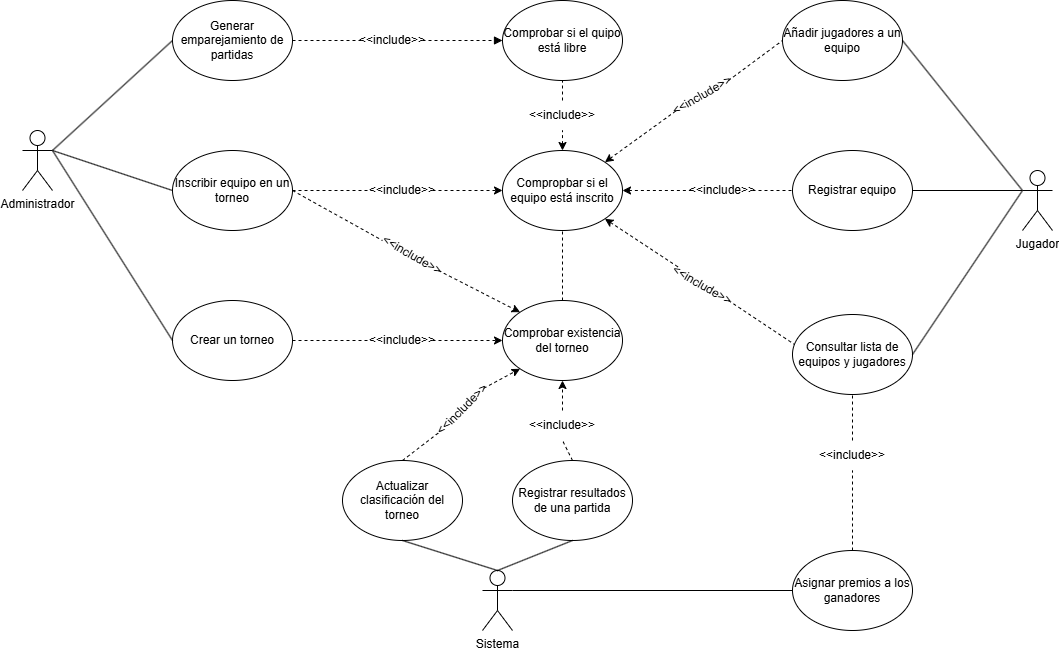

The diagram above was exported from draw.io. Its source (the exported page's mxGraphModel, read from the mxfile embedded in the PNG):
<mxGraphModel dx="1428" dy="841" grid="1" gridSize="10" guides="1" tooltips="1" connect="1" arrows="1" fold="1" page="1" pageScale="1" pageWidth="1169" pageHeight="827" math="0" shadow="0">
  <root>
    <mxCell id="0" />
    <mxCell id="1" parent="0" />
    <mxCell id="YahoxnNZ0FjfVOglsXIY-1" value="Administrador" style="shape=umlActor;verticalLabelPosition=bottom;verticalAlign=top;html=1;outlineConnect=0;" vertex="1" parent="1">
      <mxGeometry x="110" y="190" width="30" height="60" as="geometry" />
    </mxCell>
    <mxCell id="YahoxnNZ0FjfVOglsXIY-2" value="Generar emparejamiento de partidas" style="ellipse;whiteSpace=wrap;html=1;" vertex="1" parent="1">
      <mxGeometry x="260" y="60" width="120" height="80" as="geometry" />
    </mxCell>
    <mxCell id="YahoxnNZ0FjfVOglsXIY-5" value="Inscribir equipo en un torneo" style="ellipse;whiteSpace=wrap;html=1;" vertex="1" parent="1">
      <mxGeometry x="260" y="210" width="120" height="80" as="geometry" />
    </mxCell>
    <mxCell id="YahoxnNZ0FjfVOglsXIY-6" value="Crear un torneo" style="ellipse;whiteSpace=wrap;html=1;" vertex="1" parent="1">
      <mxGeometry x="260" y="360" width="120" height="80" as="geometry" />
    </mxCell>
    <mxCell id="YahoxnNZ0FjfVOglsXIY-7" value="" style="endArrow=none;html=1;rounded=0;exitX=1;exitY=0.3333333333333333;exitDx=0;exitDy=0;exitPerimeter=0;entryX=0;entryY=0.5;entryDx=0;entryDy=0;" edge="1" parent="1" source="YahoxnNZ0FjfVOglsXIY-1" target="YahoxnNZ0FjfVOglsXIY-2">
      <mxGeometry width="50" height="50" relative="1" as="geometry">
        <mxPoint x="560" y="460" as="sourcePoint" />
        <mxPoint x="610" y="410" as="targetPoint" />
      </mxGeometry>
    </mxCell>
    <mxCell id="YahoxnNZ0FjfVOglsXIY-8" value="" style="endArrow=none;html=1;rounded=0;exitX=1;exitY=0.3333333333333333;exitDx=0;exitDy=0;exitPerimeter=0;entryX=0;entryY=0.5;entryDx=0;entryDy=0;" edge="1" parent="1" source="YahoxnNZ0FjfVOglsXIY-1" target="YahoxnNZ0FjfVOglsXIY-5">
      <mxGeometry width="50" height="50" relative="1" as="geometry">
        <mxPoint x="560" y="460" as="sourcePoint" />
        <mxPoint x="610" y="410" as="targetPoint" />
      </mxGeometry>
    </mxCell>
    <mxCell id="YahoxnNZ0FjfVOglsXIY-9" value="" style="endArrow=none;html=1;rounded=0;entryX=0;entryY=0.5;entryDx=0;entryDy=0;" edge="1" parent="1" target="YahoxnNZ0FjfVOglsXIY-6">
      <mxGeometry width="50" height="50" relative="1" as="geometry">
        <mxPoint x="140" y="210" as="sourcePoint" />
        <mxPoint x="610" y="410" as="targetPoint" />
      </mxGeometry>
    </mxCell>
    <mxCell id="YahoxnNZ0FjfVOglsXIY-11" value="Comprobar si el quipo está libre" style="ellipse;whiteSpace=wrap;html=1;" vertex="1" parent="1">
      <mxGeometry x="590" y="60" width="120" height="80" as="geometry" />
    </mxCell>
    <mxCell id="YahoxnNZ0FjfVOglsXIY-12" value="Compropbar si el equipo está inscrito" style="ellipse;whiteSpace=wrap;html=1;" vertex="1" parent="1">
      <mxGeometry x="590" y="210" width="120" height="80" as="geometry" />
    </mxCell>
    <mxCell id="YahoxnNZ0FjfVOglsXIY-13" value="Comprobar existencia del torneo" style="ellipse;whiteSpace=wrap;html=1;" vertex="1" parent="1">
      <mxGeometry x="590" y="360" width="120" height="80" as="geometry" />
    </mxCell>
    <mxCell id="YahoxnNZ0FjfVOglsXIY-14" value="" style="endArrow=block;dashed=1;html=1;rounded=0;exitX=1;exitY=0.5;exitDx=0;exitDy=0;entryX=0;entryY=0.5;entryDx=0;entryDy=0;endFill=1;" edge="1" parent="1" source="YahoxnNZ0FjfVOglsXIY-15" target="YahoxnNZ0FjfVOglsXIY-11">
      <mxGeometry width="50" height="50" relative="1" as="geometry">
        <mxPoint x="560" y="460" as="sourcePoint" />
        <mxPoint x="610" y="410" as="targetPoint" />
      </mxGeometry>
    </mxCell>
    <mxCell id="YahoxnNZ0FjfVOglsXIY-16" value="" style="endArrow=none;dashed=1;html=1;rounded=0;exitX=1;exitY=0.5;exitDx=0;exitDy=0;entryX=0;entryY=0.5;entryDx=0;entryDy=0;endFill=1;startFill=0;" edge="1" parent="1" source="YahoxnNZ0FjfVOglsXIY-2" target="YahoxnNZ0FjfVOglsXIY-15">
      <mxGeometry width="50" height="50" relative="1" as="geometry">
        <mxPoint x="380" y="100" as="sourcePoint" />
        <mxPoint x="550" y="100" as="targetPoint" />
      </mxGeometry>
    </mxCell>
    <mxCell id="YahoxnNZ0FjfVOglsXIY-15" value="&amp;lt;&amp;lt;include&amp;gt;&amp;gt;" style="text;html=1;align=center;verticalAlign=middle;whiteSpace=wrap;rounded=0;" vertex="1" parent="1">
      <mxGeometry x="450" y="85" width="60" height="30" as="geometry" />
    </mxCell>
    <mxCell id="YahoxnNZ0FjfVOglsXIY-20" value="" style="endArrow=classic;dashed=1;html=1;rounded=0;exitX=1;exitY=0.5;exitDx=0;exitDy=0;entryX=0;entryY=0.5;entryDx=0;entryDy=0;endFill=1;" edge="1" parent="1" source="YahoxnNZ0FjfVOglsXIY-21" target="YahoxnNZ0FjfVOglsXIY-12">
      <mxGeometry width="50" height="50" relative="1" as="geometry">
        <mxPoint x="560" y="460" as="sourcePoint" />
        <mxPoint x="610" y="410" as="targetPoint" />
      </mxGeometry>
    </mxCell>
    <mxCell id="YahoxnNZ0FjfVOglsXIY-22" value="" style="endArrow=none;dashed=1;html=1;rounded=0;exitX=1;exitY=0.5;exitDx=0;exitDy=0;entryX=0;entryY=0.5;entryDx=0;entryDy=0;" edge="1" parent="1" source="YahoxnNZ0FjfVOglsXIY-5" target="YahoxnNZ0FjfVOglsXIY-21">
      <mxGeometry width="50" height="50" relative="1" as="geometry">
        <mxPoint x="380" y="250" as="sourcePoint" />
        <mxPoint x="590" y="250" as="targetPoint" />
      </mxGeometry>
    </mxCell>
    <mxCell id="YahoxnNZ0FjfVOglsXIY-21" value="&amp;lt;&amp;lt;include&amp;gt;&amp;gt;" style="text;html=1;align=center;verticalAlign=middle;whiteSpace=wrap;rounded=0;" vertex="1" parent="1">
      <mxGeometry x="460" y="235" width="60" height="30" as="geometry" />
    </mxCell>
    <mxCell id="YahoxnNZ0FjfVOglsXIY-29" value="" style="endArrow=classic;dashed=1;html=1;rounded=0;exitX=1;exitY=0.5;exitDx=0;exitDy=0;entryX=0;entryY=0.5;entryDx=0;entryDy=0;endFill=1;" edge="1" parent="1" source="YahoxnNZ0FjfVOglsXIY-30" target="YahoxnNZ0FjfVOglsXIY-13">
      <mxGeometry width="50" height="50" relative="1" as="geometry">
        <mxPoint x="560" y="460" as="sourcePoint" />
        <mxPoint x="610" y="410" as="targetPoint" />
      </mxGeometry>
    </mxCell>
    <mxCell id="YahoxnNZ0FjfVOglsXIY-31" value="" style="endArrow=none;dashed=1;html=1;rounded=0;exitX=1;exitY=0.5;exitDx=0;exitDy=0;entryX=0;entryY=0.5;entryDx=0;entryDy=0;" edge="1" parent="1" source="YahoxnNZ0FjfVOglsXIY-6" target="YahoxnNZ0FjfVOglsXIY-30">
      <mxGeometry width="50" height="50" relative="1" as="geometry">
        <mxPoint x="380" y="400" as="sourcePoint" />
        <mxPoint x="585" y="400" as="targetPoint" />
      </mxGeometry>
    </mxCell>
    <mxCell id="YahoxnNZ0FjfVOglsXIY-30" value="&amp;lt;&amp;lt;include&amp;gt;&amp;gt;" style="text;html=1;align=center;verticalAlign=middle;whiteSpace=wrap;rounded=0;" vertex="1" parent="1">
      <mxGeometry x="460" y="385" width="60" height="30" as="geometry" />
    </mxCell>
    <mxCell id="YahoxnNZ0FjfVOglsXIY-32" value="Jugador" style="shape=umlActor;verticalLabelPosition=bottom;verticalAlign=top;html=1;outlineConnect=0;" vertex="1" parent="1">
      <mxGeometry x="1110" y="230" width="30" height="60" as="geometry" />
    </mxCell>
    <mxCell id="YahoxnNZ0FjfVOglsXIY-33" value="Consultar lista de equipos y jugadores" style="ellipse;whiteSpace=wrap;html=1;" vertex="1" parent="1">
      <mxGeometry x="880" y="374" width="120" height="80" as="geometry" />
    </mxCell>
    <mxCell id="YahoxnNZ0FjfVOglsXIY-34" value="Registrar equipo" style="ellipse;whiteSpace=wrap;html=1;" vertex="1" parent="1">
      <mxGeometry x="880" y="210" width="120" height="80" as="geometry" />
    </mxCell>
    <mxCell id="YahoxnNZ0FjfVOglsXIY-35" value="Añadir jugadores a un equipo" style="ellipse;whiteSpace=wrap;html=1;" vertex="1" parent="1">
      <mxGeometry x="870" y="60" width="120" height="80" as="geometry" />
    </mxCell>
    <mxCell id="YahoxnNZ0FjfVOglsXIY-36" value="" style="endArrow=none;html=1;rounded=0;entryX=0;entryY=0.3333333333333333;entryDx=0;entryDy=0;entryPerimeter=0;exitX=1;exitY=0.5;exitDx=0;exitDy=0;" edge="1" parent="1" source="YahoxnNZ0FjfVOglsXIY-34" target="YahoxnNZ0FjfVOglsXIY-32">
      <mxGeometry width="50" height="50" relative="1" as="geometry">
        <mxPoint x="560" y="460" as="sourcePoint" />
        <mxPoint x="610" y="410" as="targetPoint" />
      </mxGeometry>
    </mxCell>
    <mxCell id="YahoxnNZ0FjfVOglsXIY-38" value="" style="endArrow=none;dashed=1;html=1;rounded=0;entryX=0;entryY=0.5;entryDx=0;entryDy=0;exitX=1;exitY=0.5;exitDx=0;exitDy=0;" edge="1" parent="1" source="YahoxnNZ0FjfVOglsXIY-39" target="YahoxnNZ0FjfVOglsXIY-34">
      <mxGeometry width="50" height="50" relative="1" as="geometry">
        <mxPoint x="560" y="460" as="sourcePoint" />
        <mxPoint x="610" y="410" as="targetPoint" />
      </mxGeometry>
    </mxCell>
    <mxCell id="YahoxnNZ0FjfVOglsXIY-40" value="" style="endArrow=none;dashed=1;html=1;rounded=0;entryX=0;entryY=0.5;entryDx=0;entryDy=0;exitX=1;exitY=0.5;exitDx=0;exitDy=0;startArrow=classic;startFill=1;" edge="1" parent="1" source="YahoxnNZ0FjfVOglsXIY-12" target="YahoxnNZ0FjfVOglsXIY-39">
      <mxGeometry width="50" height="50" relative="1" as="geometry">
        <mxPoint x="710" y="250" as="sourcePoint" />
        <mxPoint x="880" y="250" as="targetPoint" />
      </mxGeometry>
    </mxCell>
    <mxCell id="YahoxnNZ0FjfVOglsXIY-39" value="&amp;lt;&amp;lt;include&amp;gt;&amp;gt;" style="text;html=1;align=center;verticalAlign=middle;whiteSpace=wrap;rounded=0;" vertex="1" parent="1">
      <mxGeometry x="780" y="235" width="60" height="30" as="geometry" />
    </mxCell>
    <mxCell id="YahoxnNZ0FjfVOglsXIY-41" value="" style="endArrow=none;dashed=1;html=1;rounded=0;entryX=0.5;entryY=1;entryDx=0;entryDy=0;exitX=0.5;exitY=0;exitDx=0;exitDy=0;" edge="1" parent="1" source="YahoxnNZ0FjfVOglsXIY-42" target="YahoxnNZ0FjfVOglsXIY-11">
      <mxGeometry width="50" height="50" relative="1" as="geometry">
        <mxPoint x="560" y="460" as="sourcePoint" />
        <mxPoint x="610" y="410" as="targetPoint" />
      </mxGeometry>
    </mxCell>
    <mxCell id="YahoxnNZ0FjfVOglsXIY-43" value="" style="endArrow=none;dashed=1;html=1;rounded=0;entryX=0.5;entryY=1;entryDx=0;entryDy=0;exitX=0.5;exitY=0;exitDx=0;exitDy=0;startArrow=classic;startFill=1;" edge="1" parent="1" source="YahoxnNZ0FjfVOglsXIY-12" target="YahoxnNZ0FjfVOglsXIY-42">
      <mxGeometry width="50" height="50" relative="1" as="geometry">
        <mxPoint x="650" y="210" as="sourcePoint" />
        <mxPoint x="650" y="140" as="targetPoint" />
      </mxGeometry>
    </mxCell>
    <mxCell id="YahoxnNZ0FjfVOglsXIY-42" value="&amp;lt;&amp;lt;include&amp;gt;&amp;gt;" style="text;html=1;align=center;verticalAlign=middle;whiteSpace=wrap;rounded=0;" vertex="1" parent="1">
      <mxGeometry x="620" y="160" width="60" height="30" as="geometry" />
    </mxCell>
    <mxCell id="YahoxnNZ0FjfVOglsXIY-44" value="" style="endArrow=classic;dashed=1;html=1;rounded=0;exitX=1;exitY=0.5;exitDx=0;exitDy=0;entryX=0;entryY=0;entryDx=0;entryDy=0;endFill=1;" edge="1" parent="1" source="YahoxnNZ0FjfVOglsXIY-45" target="YahoxnNZ0FjfVOglsXIY-13">
      <mxGeometry width="50" height="50" relative="1" as="geometry">
        <mxPoint x="560" y="460" as="sourcePoint" />
        <mxPoint x="610" y="410" as="targetPoint" />
      </mxGeometry>
    </mxCell>
    <mxCell id="YahoxnNZ0FjfVOglsXIY-47" value="" style="endArrow=none;dashed=1;html=1;rounded=0;exitX=1;exitY=0.5;exitDx=0;exitDy=0;" edge="1" parent="1" source="YahoxnNZ0FjfVOglsXIY-5">
      <mxGeometry width="50" height="50" relative="1" as="geometry">
        <mxPoint x="380" y="250" as="sourcePoint" />
        <mxPoint x="470" y="300" as="targetPoint" />
      </mxGeometry>
    </mxCell>
    <mxCell id="YahoxnNZ0FjfVOglsXIY-45" value="&amp;lt;&amp;lt;include&amp;gt;&amp;gt;" style="text;html=1;align=center;verticalAlign=middle;whiteSpace=wrap;rounded=0;rotation=30;" vertex="1" parent="1">
      <mxGeometry x="470" y="300" width="60" height="30" as="geometry" />
    </mxCell>
    <mxCell id="YahoxnNZ0FjfVOglsXIY-49" value="" style="endArrow=none;html=1;rounded=0;entryX=0;entryY=0.3333333333333333;entryDx=0;entryDy=0;entryPerimeter=0;exitX=1;exitY=0.5;exitDx=0;exitDy=0;" edge="1" parent="1" source="YahoxnNZ0FjfVOglsXIY-33" target="YahoxnNZ0FjfVOglsXIY-32">
      <mxGeometry width="50" height="50" relative="1" as="geometry">
        <mxPoint x="560" y="460" as="sourcePoint" />
        <mxPoint x="610" y="410" as="targetPoint" />
      </mxGeometry>
    </mxCell>
    <mxCell id="YahoxnNZ0FjfVOglsXIY-50" value="" style="endArrow=none;dashed=1;html=1;rounded=0;entryX=0.017;entryY=0.375;entryDx=0;entryDy=0;entryPerimeter=0;exitX=1;exitY=0.5;exitDx=0;exitDy=0;" edge="1" parent="1" source="YahoxnNZ0FjfVOglsXIY-51" target="YahoxnNZ0FjfVOglsXIY-33">
      <mxGeometry width="50" height="50" relative="1" as="geometry">
        <mxPoint x="560" y="460" as="sourcePoint" />
        <mxPoint x="610" y="410" as="targetPoint" />
      </mxGeometry>
    </mxCell>
    <mxCell id="YahoxnNZ0FjfVOglsXIY-52" value="" style="endArrow=none;dashed=1;html=1;rounded=0;entryX=0.017;entryY=0.375;entryDx=0;entryDy=0;entryPerimeter=0;exitX=1;exitY=1;exitDx=0;exitDy=0;startArrow=classic;startFill=1;" edge="1" parent="1" source="YahoxnNZ0FjfVOglsXIY-12" target="YahoxnNZ0FjfVOglsXIY-51">
      <mxGeometry width="50" height="50" relative="1" as="geometry">
        <mxPoint x="692" y="278" as="sourcePoint" />
        <mxPoint x="882" y="404" as="targetPoint" />
      </mxGeometry>
    </mxCell>
    <mxCell id="YahoxnNZ0FjfVOglsXIY-51" value="&amp;lt;&amp;lt;include&amp;gt;&amp;gt;" style="text;html=1;align=center;verticalAlign=middle;whiteSpace=wrap;rounded=0;rotation=30;" vertex="1" parent="1">
      <mxGeometry x="760" y="330" width="60" height="30" as="geometry" />
    </mxCell>
    <mxCell id="YahoxnNZ0FjfVOglsXIY-53" value="" style="endArrow=none;html=1;rounded=0;entryX=0;entryY=0.3333333333333333;entryDx=0;entryDy=0;entryPerimeter=0;exitX=1;exitY=0.5;exitDx=0;exitDy=0;" edge="1" parent="1" source="YahoxnNZ0FjfVOglsXIY-35" target="YahoxnNZ0FjfVOglsXIY-32">
      <mxGeometry width="50" height="50" relative="1" as="geometry">
        <mxPoint x="560" y="460" as="sourcePoint" />
        <mxPoint x="610" y="410" as="targetPoint" />
      </mxGeometry>
    </mxCell>
    <mxCell id="YahoxnNZ0FjfVOglsXIY-54" value="" style="endArrow=none;dashed=1;html=1;rounded=0;entryX=0;entryY=0.5;entryDx=0;entryDy=0;exitX=1;exitY=0.5;exitDx=0;exitDy=0;" edge="1" parent="1" source="YahoxnNZ0FjfVOglsXIY-55" target="YahoxnNZ0FjfVOglsXIY-35">
      <mxGeometry width="50" height="50" relative="1" as="geometry">
        <mxPoint x="560" y="460" as="sourcePoint" />
        <mxPoint x="610" y="410" as="targetPoint" />
      </mxGeometry>
    </mxCell>
    <mxCell id="YahoxnNZ0FjfVOglsXIY-56" value="" style="endArrow=none;dashed=1;html=1;rounded=0;entryX=0;entryY=0.5;entryDx=0;entryDy=0;exitX=1;exitY=0;exitDx=0;exitDy=0;startArrow=classic;startFill=1;" edge="1" parent="1" source="YahoxnNZ0FjfVOglsXIY-12" target="YahoxnNZ0FjfVOglsXIY-55">
      <mxGeometry width="50" height="50" relative="1" as="geometry">
        <mxPoint x="692" y="222" as="sourcePoint" />
        <mxPoint x="870" y="100" as="targetPoint" />
      </mxGeometry>
    </mxCell>
    <mxCell id="YahoxnNZ0FjfVOglsXIY-55" value="&amp;lt;&amp;lt;include&amp;gt;&amp;gt;" style="text;html=1;align=center;verticalAlign=middle;whiteSpace=wrap;rounded=0;rotation=-30;" vertex="1" parent="1">
      <mxGeometry x="760" y="140" width="60" height="30" as="geometry" />
    </mxCell>
    <mxCell id="YahoxnNZ0FjfVOglsXIY-57" value="Sistema" style="shape=umlActor;verticalLabelPosition=bottom;verticalAlign=top;html=1;outlineConnect=0;" vertex="1" parent="1">
      <mxGeometry x="570" y="630" width="30" height="60" as="geometry" />
    </mxCell>
    <mxCell id="YahoxnNZ0FjfVOglsXIY-58" value="Registrar resultados de una partida" style="ellipse;whiteSpace=wrap;html=1;" vertex="1" parent="1">
      <mxGeometry x="600" y="520" width="120" height="80" as="geometry" />
    </mxCell>
    <mxCell id="YahoxnNZ0FjfVOglsXIY-59" value="Actualizar clasificación del torneo" style="ellipse;whiteSpace=wrap;html=1;" vertex="1" parent="1">
      <mxGeometry x="430" y="520" width="120" height="80" as="geometry" />
    </mxCell>
    <mxCell id="YahoxnNZ0FjfVOglsXIY-60" value="Asignar premios a los ganadores" style="ellipse;whiteSpace=wrap;html=1;" vertex="1" parent="1">
      <mxGeometry x="880" y="610" width="120" height="80" as="geometry" />
    </mxCell>
    <mxCell id="YahoxnNZ0FjfVOglsXIY-62" value="" style="endArrow=none;html=1;rounded=0;exitX=0.5;exitY=0;exitDx=0;exitDy=0;exitPerimeter=0;entryX=0.5;entryY=1;entryDx=0;entryDy=0;" edge="1" parent="1" source="YahoxnNZ0FjfVOglsXIY-57" target="YahoxnNZ0FjfVOglsXIY-58">
      <mxGeometry width="50" height="50" relative="1" as="geometry">
        <mxPoint x="560" y="460" as="sourcePoint" />
        <mxPoint x="610" y="410" as="targetPoint" />
      </mxGeometry>
    </mxCell>
    <mxCell id="YahoxnNZ0FjfVOglsXIY-63" value="" style="endArrow=classic;dashed=1;html=1;rounded=0;exitX=0.5;exitY=0;exitDx=0;exitDy=0;entryX=0.5;entryY=1;entryDx=0;entryDy=0;endFill=1;" edge="1" parent="1" source="YahoxnNZ0FjfVOglsXIY-64" target="YahoxnNZ0FjfVOglsXIY-13">
      <mxGeometry width="50" height="50" relative="1" as="geometry">
        <mxPoint x="560" y="460" as="sourcePoint" />
        <mxPoint x="610" y="410" as="targetPoint" />
      </mxGeometry>
    </mxCell>
    <mxCell id="YahoxnNZ0FjfVOglsXIY-65" value="" style="endArrow=none;dashed=1;html=1;rounded=0;exitX=0.5;exitY=0;exitDx=0;exitDy=0;entryX=0.5;entryY=1;entryDx=0;entryDy=0;" edge="1" parent="1" source="YahoxnNZ0FjfVOglsXIY-58" target="YahoxnNZ0FjfVOglsXIY-64">
      <mxGeometry width="50" height="50" relative="1" as="geometry">
        <mxPoint x="645" y="520" as="sourcePoint" />
        <mxPoint x="645" y="440" as="targetPoint" />
      </mxGeometry>
    </mxCell>
    <mxCell id="YahoxnNZ0FjfVOglsXIY-64" value="&amp;lt;&amp;lt;include&amp;gt;&amp;gt;" style="text;html=1;align=center;verticalAlign=middle;whiteSpace=wrap;rounded=0;" vertex="1" parent="1">
      <mxGeometry x="620" y="470" width="60" height="30" as="geometry" />
    </mxCell>
    <mxCell id="YahoxnNZ0FjfVOglsXIY-66" value="" style="endArrow=none;html=1;rounded=0;exitX=0.5;exitY=0;exitDx=0;exitDy=0;exitPerimeter=0;entryX=0.5;entryY=1;entryDx=0;entryDy=0;" edge="1" parent="1" source="YahoxnNZ0FjfVOglsXIY-57" target="YahoxnNZ0FjfVOglsXIY-59">
      <mxGeometry width="50" height="50" relative="1" as="geometry">
        <mxPoint x="560" y="460" as="sourcePoint" />
        <mxPoint x="610" y="410" as="targetPoint" />
      </mxGeometry>
    </mxCell>
    <mxCell id="YahoxnNZ0FjfVOglsXIY-68" value="" style="endArrow=classic;dashed=1;html=1;rounded=0;entryX=0;entryY=1;entryDx=0;entryDy=0;endFill=1;exitX=1;exitY=0.5;exitDx=0;exitDy=0;" edge="1" parent="1" source="YahoxnNZ0FjfVOglsXIY-69" target="YahoxnNZ0FjfVOglsXIY-13">
      <mxGeometry width="50" height="50" relative="1" as="geometry">
        <mxPoint x="587" y="450" as="sourcePoint" />
        <mxPoint x="610" y="410" as="targetPoint" />
      </mxGeometry>
    </mxCell>
    <mxCell id="YahoxnNZ0FjfVOglsXIY-70" value="" style="endArrow=none;dashed=1;html=1;rounded=0;exitX=0.5;exitY=0;exitDx=0;exitDy=0;entryX=0;entryY=0.5;entryDx=0;entryDy=0;endFill=1;startFill=0;" edge="1" parent="1" source="YahoxnNZ0FjfVOglsXIY-59" target="YahoxnNZ0FjfVOglsXIY-69">
      <mxGeometry width="50" height="50" relative="1" as="geometry">
        <mxPoint x="490" y="520" as="sourcePoint" />
        <mxPoint x="603" y="428" as="targetPoint" />
      </mxGeometry>
    </mxCell>
    <mxCell id="YahoxnNZ0FjfVOglsXIY-69" value="&amp;lt;&amp;lt;include&amp;gt;&amp;gt;" style="text;html=1;align=center;verticalAlign=middle;whiteSpace=wrap;rounded=0;rotation=-45;" vertex="1" parent="1">
      <mxGeometry x="520" y="454" width="60" height="30" as="geometry" />
    </mxCell>
    <mxCell id="YahoxnNZ0FjfVOglsXIY-71" value="" style="endArrow=none;dashed=1;html=1;rounded=0;entryX=0.5;entryY=1;entryDx=0;entryDy=0;exitX=0.5;exitY=0;exitDx=0;exitDy=0;" edge="1" parent="1" source="YahoxnNZ0FjfVOglsXIY-13" target="YahoxnNZ0FjfVOglsXIY-12">
      <mxGeometry width="50" height="50" relative="1" as="geometry">
        <mxPoint x="560" y="460" as="sourcePoint" />
        <mxPoint x="610" y="410" as="targetPoint" />
      </mxGeometry>
    </mxCell>
    <mxCell id="YahoxnNZ0FjfVOglsXIY-73" value="" style="endArrow=none;html=1;rounded=0;exitX=1;exitY=0.3333333333333333;exitDx=0;exitDy=0;exitPerimeter=0;entryX=0;entryY=0.5;entryDx=0;entryDy=0;" edge="1" parent="1" source="YahoxnNZ0FjfVOglsXIY-57" target="YahoxnNZ0FjfVOglsXIY-60">
      <mxGeometry width="50" height="50" relative="1" as="geometry">
        <mxPoint x="560" y="460" as="sourcePoint" />
        <mxPoint x="610" y="410" as="targetPoint" />
      </mxGeometry>
    </mxCell>
    <mxCell id="YahoxnNZ0FjfVOglsXIY-74" value="" style="endArrow=none;dashed=1;html=1;rounded=0;exitX=0.5;exitY=0;exitDx=0;exitDy=0;entryX=0.5;entryY=1;entryDx=0;entryDy=0;" edge="1" parent="1" source="YahoxnNZ0FjfVOglsXIY-75" target="YahoxnNZ0FjfVOglsXIY-33">
      <mxGeometry width="50" height="50" relative="1" as="geometry">
        <mxPoint x="560" y="460" as="sourcePoint" />
        <mxPoint x="960" y="500" as="targetPoint" />
      </mxGeometry>
    </mxCell>
    <mxCell id="YahoxnNZ0FjfVOglsXIY-76" value="" style="endArrow=none;dashed=1;html=1;rounded=0;exitX=0.5;exitY=0;exitDx=0;exitDy=0;entryX=0.5;entryY=1;entryDx=0;entryDy=0;" edge="1" parent="1" source="YahoxnNZ0FjfVOglsXIY-60" target="YahoxnNZ0FjfVOglsXIY-75">
      <mxGeometry width="50" height="50" relative="1" as="geometry">
        <mxPoint x="820" y="520" as="sourcePoint" />
        <mxPoint x="928" y="453" as="targetPoint" />
      </mxGeometry>
    </mxCell>
    <mxCell id="YahoxnNZ0FjfVOglsXIY-75" value="&amp;lt;&amp;lt;include&amp;gt;&amp;gt;" style="text;html=1;align=center;verticalAlign=middle;whiteSpace=wrap;rounded=0;rotation=0;" vertex="1" parent="1">
      <mxGeometry x="910" y="500" width="60" height="30" as="geometry" />
    </mxCell>
  </root>
</mxGraphModel>